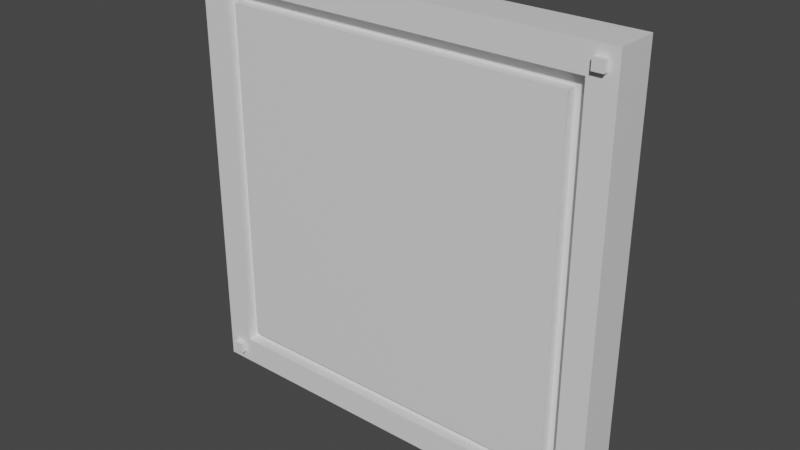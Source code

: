 # Source: wall_tile.blend  (saved by Blender 2.93.21; exported with 4.5.12 LTS)
import bpy
from mathutils import Matrix  # noqa: F401  (used for matrix-valued properties, if any)

bpy.ops.wm.read_factory_settings(use_empty=True)
scene = bpy.context.scene
scene.name = 'Scene'

# ---- collections
col_collection = bpy.data.collections.new('Collection'); scene.collection.children.link(col_collection)

# ---- materials (node trees are filled in below, after node groups)
mat_material_001 = bpy.data.materials.new('Material.001')
mat_material_001.alpha_threshold = 0.0
mat_material_001.use_transparent_shadow = False
mat_material_001.line_color = (0.0, 0.0, 0.0, 1.0)
mat_material = bpy.data.materials.new('Material')
mat_material.alpha_threshold = 0.0
mat_material.use_transparent_shadow = False
mat_material.line_color = (0.0, 0.0, 0.0, 1.0)

# ---- material node trees
mat_material_001.use_nodes = True; mat_material_001.node_tree.nodes.clear()
_N = mat_material_001.node_tree.nodes; _L = mat_material_001.node_tree.links
n0 = _N.new('ShaderNodeOutputMaterial'); n0.name = 'Material Output'; n0.location = (300, 300)
n1 = _N.new('ShaderNodeBsdfPrincipled'); n1.name = 'Principled BSDF'; n1.location = (10, 300)
n1.distribution = 'GGX'
n1.subsurface_method = 'BURLEY'
n1.inputs[2].default_value = 0.4
n1.inputs[3].default_value = 1.45
n1.inputs[27].default_value = (0.0, 0.0, 0.0, 1.0)
n1.inputs[28].default_value = 1.0
_L.new(n1.outputs[0], n0.inputs[0])
n0.is_active_output = True
mat_material.use_nodes = True; mat_material.node_tree.nodes.clear()
_N = mat_material.node_tree.nodes; _L = mat_material.node_tree.links
n0 = _N.new('ShaderNodeOutputMaterial'); n0.name = 'Material Output'; n0.location = (300, 300)
n1 = _N.new('ShaderNodeBsdfPrincipled'); n1.name = 'Principled BSDF'; n1.location = (10, 300)
n1.distribution = 'GGX'
n1.subsurface_method = 'BURLEY'
n1.inputs[2].default_value = 0.4
n1.inputs[3].default_value = 1.45
n1.inputs[27].default_value = (0.0, 0.0, 0.0, 1.0)
n1.inputs[28].default_value = 1.0
_L.new(n1.outputs[0], n0.inputs[0])
n0.is_active_output = True

# ---- world
world_world = bpy.data.worlds.new('World'); scene.world = world_world
world_world.use_nodes = True; world_world.node_tree.nodes.clear()
_N = world_world.node_tree.nodes; _L = world_world.node_tree.links
n0 = _N.new('ShaderNodeOutputWorld'); n0.name = 'World Output'; n0.location = (300, 300)
n1 = _N.new('ShaderNodeBackground'); n1.name = 'Background'; n1.location = (10, 300)
n1.inputs[0].default_value = (0.05088, 0.05088, 0.05088, 1.0)
_L.new(n1.outputs[0], n0.inputs[0])
n0.is_active_output = True
world_world.color = (0.05088, 0.05088, 0.05088)
world_world.use_sun_shadow = False
world_world.sun_shadow_jitter_overblur = 0.0

# ---- meshes
me_cube_008 = bpy.data.meshes.new('Cube.008')
me_cube_008.from_pydata([(36.25, -5.0, 36.25), (36.25, -5.0, 38.25), (36.25, -3.0, 36.25), (36.25, -3.0, 38.25), (38.25, -5.0, 36.25), (38.25, -5.0, 38.25), (38.25, -3.0, 36.25), (38.25, -3.0, 38.25), (40.0, -4.0, 40.0), (40.0, -4.0, -40.0), (-40.0, -4.0, 40.0), (-40.0, -4.0, -40.0), (-35.0, -2.0, -35.0), (-35.0, -2.0, 35.0), (35.0, -2.0, -35.0), (35.0, -2.0, 35.0), (-32.5, -2.0, -32.5), (-32.5, -2.0, 32.5), (32.5, -2.0, -32.5), (32.5, -2.0, 32.5), (-35.0, -4.0, 35.0), (-32.5, -4.0, 32.5), (32.5, -4.0, -32.5), (35.0, -4.0, 35.0), (35.0, -4.0, -35.0), (32.5, -4.0, 32.5), (-32.5, -4.0, -32.5), (-35.0, -4.0, -35.0), (40.0, 0.0, -40.0), (-40.0, 0.0, -40.0), (-40.0, 0.0, 40.0), (40.0, 0.0, 40.0), (-38.25, -5.0, -38.25), (-38.25, -5.0, -36.25), (-38.25, -3.0, -38.25), (-38.25, -3.0, -36.25), (-36.25, -5.0, -38.25), (-36.25, -5.0, -36.25), (-36.25, -3.0, -38.25), (-36.25, -3.0, -36.25), (36.25, -5.0, -38.25), (36.25, -5.0, -36.25), (36.25, -3.0, -38.25), (36.25, -3.0, -36.25), (38.25, -5.0, -38.25), (38.25, -5.0, -36.25), (38.25, -3.0, -38.25), (38.25, -3.0, -36.25), (-38.25, -5.0, 36.25), (-38.25, -5.0, 38.25), (-38.25, -3.0, 36.25), (-38.25, -3.0, 38.25), (-36.25, -5.0, 36.25), (-36.25, -5.0, 38.25), (-36.25, -3.0, 36.25), (-36.25, -3.0, 38.25), (40.0, 0.0, -40.0), (40.0, -4.0, -40.0), (-40.0, -4.0, -40.0), (-40.0, 0.0, -40.0), (36.25, 5.0, -36.25), (36.25, 5.0, -38.25), (36.25, 3.0, -36.25), (36.25, 3.0, -38.25), (38.25, 5.0, -36.25), (38.25, 5.0, -38.25), (38.25, 3.0, -36.25), (38.25, 3.0, -38.25), (40.0, 4.0, -40.0), (40.0, 4.0, 40.0), (-40.0, 4.0, -40.0), (-40.0, 4.0, 40.0), (-35.0, 2.0, 35.0), (-35.0, 2.0, -35.0), (35.0, 2.0, 35.0), (35.0, 2.0, -35.0), (-32.5, 2.0, 32.5), (-32.5, 2.0, -32.5), (32.5, 2.0, 32.5), (32.5, 2.0, -32.5), (-35.0, 4.0, -35.0), (-32.5, 4.0, -32.5), (32.5, 4.0, 32.5), (35.0, 4.0, -35.0), (35.0, 4.0, 35.0), (32.5, 4.0, -32.5), (-32.5, 4.0, 32.5), (-35.0, 4.0, 35.0), (40.0, -3.497e-06, 40.0), (-40.0, -3.497e-06, 40.0), (-40.0, 3.497e-06, -40.0), (40.0, 3.497e-06, -40.0), (-38.25, 5.0, 38.25), (-38.25, 5.0, 36.25), (-38.25, 3.0, 38.25), (-38.25, 3.0, 36.25), (-36.25, 5.0, 38.25), (-36.25, 5.0, 36.25), (-36.25, 3.0, 38.25), (-36.25, 3.0, 36.25), (36.25, 5.0, 38.25), (36.25, 5.0, 36.25), (36.25, 3.0, 38.25), (36.25, 3.0, 36.25), (38.25, 5.0, 38.25), (38.25, 5.0, 36.25), (38.25, 3.0, 38.25), (38.25, 3.0, 36.25), (-38.25, 5.0, -36.25), (-38.25, 5.0, -38.25), (-38.25, 3.0, -36.25), (-38.25, 3.0, -38.25), (-36.25, 5.0, -36.25), (-36.25, 5.0, -38.25), (-36.25, 3.0, -36.25), (-36.25, 3.0, -38.25), (40.0, -3.497e-06, 40.0), (40.0, 4.0, 40.0), (-40.0, 4.0, 40.0), (-40.0, -3.497e-06, 40.0)], [], [(0, 1, 3, 2), (2, 3, 7, 6), (6, 7, 5, 4), (4, 5, 1, 0), (2, 6, 4, 0), (7, 3, 1, 5), (23, 24, 9, 8, 10, 11, 27, 20), (25, 21, 26, 22), (27, 11, 9, 24), (12, 13, 20, 27), (14, 15, 19, 18), (19, 15, 13, 12, 14, 18, 16, 17), (15, 14, 24, 23), (24, 14, 12, 27), (20, 13, 15, 23), (17, 16, 26, 21), (22, 18, 19, 25), (26, 16, 18, 22), (25, 19, 17, 21), (8, 31, 30, 10), (31, 28, 29, 30), (28, 9, 57, 56), (10, 30, 29, 11), (8, 9, 28, 31), (32, 33, 35, 34), (34, 35, 39, 38), (38, 39, 37, 36), (36, 37, 33, 32), (34, 38, 36, 32), (39, 35, 33, 37), (40, 41, 43, 42), (42, 43, 47, 46), (46, 47, 45, 44), (44, 45, 41, 40), (42, 46, 44, 40), (47, 43, 41, 45), (48, 49, 51, 50), (50, 51, 55, 54), (54, 55, 53, 52), (52, 53, 49, 48), (50, 54, 52, 48), (55, 51, 49, 53), (57, 58, 59, 56), (29, 28, 56, 59), (11, 29, 59, 58), (9, 11, 58, 57), (60, 61, 63, 62), (62, 63, 67, 66), (66, 67, 65, 64), (64, 65, 61, 60), (62, 66, 64, 60), (67, 63, 61, 65), (83, 84, 69, 68, 70, 71, 87, 80), (85, 81, 86, 82), (87, 71, 69, 84), (72, 73, 80, 87), (74, 75, 79, 78), (79, 75, 73, 72, 74, 78, 76, 77), (75, 74, 84, 83), (84, 74, 72, 87), (80, 73, 75, 83), (77, 76, 86, 81), (82, 78, 79, 85), (86, 76, 78, 82), (85, 79, 77, 81), (68, 91, 90, 70), (91, 88, 89, 90), (88, 69, 117, 116), (70, 90, 89, 71), (68, 69, 88, 91), (92, 93, 95, 94), (94, 95, 99, 98), (98, 99, 97, 96), (96, 97, 93, 92), (94, 98, 96, 92), (99, 95, 93, 97), (100, 101, 103, 102), (102, 103, 107, 106), (106, 107, 105, 104), (104, 105, 101, 100), (102, 106, 104, 100), (107, 103, 101, 105), (108, 109, 111, 110), (110, 111, 115, 114), (114, 115, 113, 112), (112, 113, 109, 108), (110, 114, 112, 108), (115, 111, 109, 113), (117, 118, 119, 116), (89, 88, 116, 119), (71, 89, 119, 118), (69, 71, 118, 117)])
me_cube_008.polygons.foreach_set('material_index', [0, 0, 0, 0, 0, 0, 0, 0, 0, 0, 0, 0, 0, 0, 0, 0, 0, 0, 0, 0, 0, 0, 0, 0, 0, 0, 0, 0, 0, 0, 0, 0, 0, 0, 0, 0, 0, 0, 0, 0, 0, 0, 0, 0, 0, 0, 1, 1, 1, 1, 1, 1, 1, 1, 1, 1, 1, 1, 1, 1, 1, 1, 1, 1, 1, 1, 1, 1, 1, 1, 1, 1, 1, 1, 1, 1, 1, 1, 1, 1, 1, 1, 1, 1, 1, 1, 1, 1, 1, 1, 1, 1])
_uv = me_cube_008.uv_layers.new(name='UVMap')
_uv.uv.foreach_set('vector', [0.375, 0.0, 0.625, 0.0, 0.625, 0.25, 0.375, 0.25, 0.375, 0.25, 0.625, 0.25, 0.625, 0.5, 0.375, 0.5, 0.375, 0.5, 0.625, 0.5, 0.625, 0.75, 0.375, 0.75, 0.375, 0.75, 0.625, 0.75, 0.625, 1.0, 0.375, 1.0, 0.125, 0.5, 0.375, 0.5, 0.375, 0.75, 0.125, 0.75, 0.625, 0.5, 0.875, 0.5, 0.875, 0.75, 0.625, 0.75, 0.6094, 0.7656, 0.3906, 0.7656, 0.375, 0.75, 0.625, 0.75, 0.625, 1.0, 0.375, 1.0, 0.3906, 0.9844, 0.6094, 0.9844, 0.6016, 0.7734, 0.6016, 0.9766, 0.3984, 0.9766, 0.3984, 0.7734, 0.3906, 0.9844, 0.375, 1.0, 0.375, 0.75, 0.3906, 0.7656, 0.375, 0.25, 0.625, 0.25, 0.625, 0.0, 0.375, 2.384e-07, 0.375, 0.5, 0.625, 0.5, 0.6161, 0.4911, 0.3839, 0.4911, 0.6161, 0.4911, 0.625, 0.5, 0.625, 0.25, 0.375, 0.25, 0.375, 0.5, 0.3839, 0.4911, 0.3839, 0.2589, 0.6161, 0.2589, 0.625, 0.5, 0.375, 0.5, 0.375, 0.75, 0.625, 0.75, 0.375, 0.75, 0.375, 0.5, 0.125, 0.5, 0.125, 0.75, 0.875, 0.75, 0.875, 0.5, 0.625, 0.5, 0.625, 0.75, 0.625, 0.25, 0.375, 0.25, 0.375, 0.0, 0.625, 2.384e-07, 0.375, 0.75, 0.375, 0.5, 0.625, 0.5, 0.625, 0.75, 0.125, 0.75, 0.125, 0.5, 0.375, 0.5, 0.375, 0.75, 0.625, 0.75, 0.625, 0.5, 0.875, 0.5, 0.875, 0.75, 0.625, 0.75, 0.0, 0.0, 0.0, 0.0, 0.625, 1.0, 0.0, 0.0, 0.0, 0.0, 0.0, 0.0, 0.0, 0.0, 0.0, 0.0, 0.375, 0.75, 0.375, 0.75, 0.0, 0.0, 0.625, 1.0, 0.0, 0.0, 0.0, 0.0, 0.375, 1.0, 0.625, 0.75, 0.375, 0.75, 0.0, 0.0, 0.0, 0.0, 0.375, 0.0, 0.625, 0.0, 0.625, 0.25, 0.375, 0.25, 0.375, 0.25, 0.625, 0.25, 0.625, 0.5, 0.375, 0.5, 0.375, 0.5, 0.625, 0.5, 0.625, 0.75, 0.375, 0.75, 0.375, 0.75, 0.625, 0.75, 0.625, 1.0, 0.375, 1.0, 0.125, 0.5, 0.375, 0.5, 0.375, 0.75, 0.125, 0.75, 0.625, 0.5, 0.875, 0.5, 0.875, 0.75, 0.625, 0.75, 0.375, 0.0, 0.625, 0.0, 0.625, 0.25, 0.375, 0.25, 0.375, 0.25, 0.625, 0.25, 0.625, 0.5, 0.375, 0.5, 0.375, 0.5, 0.625, 0.5, 0.625, 0.75, 0.375, 0.75, 0.375, 0.75, 0.625, 0.75, 0.625, 1.0, 0.375, 1.0, 0.125, 0.5, 0.375, 0.5, 0.375, 0.75, 0.125, 0.75, 0.625, 0.5, 0.875, 0.5, 0.875, 0.75, 0.625, 0.75, 0.375, 0.0, 0.625, 0.0, 0.625, 0.25, 0.375, 0.25, 0.375, 0.25, 0.625, 0.25, 0.625, 0.5, 0.375, 0.5, 0.375, 0.5, 0.625, 0.5, 0.625, 0.75, 0.375, 0.75, 0.375, 0.75, 0.625, 0.75, 0.625, 1.0, 0.375, 1.0, 0.125, 0.5, 0.375, 0.5, 0.375, 0.75, 0.125, 0.75, 0.625, 0.5, 0.875, 0.5, 0.875, 0.75, 0.625, 0.75, 0.375, 0.75, 0.375, 1.0, 0.0, 0.0, 0.0, 0.0, 0.0, 0.0, 0.0, 0.0, 0.0, 0.0, 0.0, 0.0, 0.375, 1.0, 0.0, 0.0, 0.0, 0.0, 0.375, 1.0, 0.375, 0.75, 0.375, 1.0, 0.375, 1.0, 0.375, 0.75, 0.375, 0.0, 0.625, 0.0, 0.625, 0.25, 0.375, 0.25, 0.375, 0.25, 0.625, 0.25, 0.625, 0.5, 0.375, 0.5, 0.375, 0.5, 0.625, 0.5, 0.625, 0.75, 0.375, 0.75, 0.375, 0.75, 0.625, 0.75, 0.625, 1.0, 0.375, 1.0, 0.125, 0.5, 0.375, 0.5, 0.375, 0.75, 0.125, 0.75, 0.625, 0.5, 0.875, 0.5, 0.875, 0.75, 0.625, 0.75, 0.6094, 0.7656, 0.3906, 0.7656, 0.375, 0.75, 0.625, 0.75, 0.625, 1.0, 0.375, 1.0, 0.3906, 0.9844, 0.6094, 0.9844, 0.6016, 0.7734, 0.6016, 0.9766, 0.3984, 0.9766, 0.3984, 0.7734, 0.3906, 0.9844, 0.375, 1.0, 0.375, 0.75, 0.3906, 0.7656, 0.375, 0.25, 0.625, 0.25, 0.625, 0.0, 0.375, 2.384e-07, 0.375, 0.5, 0.625, 0.5, 0.6161, 0.4911, 0.3839, 0.4911, 0.6161, 0.4911, 0.625, 0.5, 0.625, 0.25, 0.375, 0.25, 0.375, 0.5, 0.3839, 0.4911, 0.3839, 0.2589, 0.6161, 0.2589, 0.625, 0.5, 0.375, 0.5, 0.375, 0.75, 0.625, 0.75, 0.375, 0.75, 0.375, 0.5, 0.125, 0.5, 0.125, 0.75, 0.875, 0.75, 0.875, 0.5, 0.625, 0.5, 0.625, 0.75, 0.625, 0.25, 0.375, 0.25, 0.375, 0.0, 0.625, 2.384e-07, 0.375, 0.75, 0.375, 0.5, 0.625, 0.5, 0.625, 0.75, 0.125, 0.75, 0.125, 0.5, 0.375, 0.5, 0.375, 0.75, 0.625, 0.75, 0.625, 0.5, 0.875, 0.5, 0.875, 0.75, 0.625, 0.75, 0.0, 0.0, 0.0, 0.0, 0.625, 1.0, 0.0, 0.0, 0.0, 0.0, 0.0, 0.0, 0.0, 0.0, 0.0, 0.0, 0.375, 0.75, 0.375, 0.75, 0.0, 0.0, 0.625, 1.0, 0.0, 0.0, 0.0, 0.0, 0.375, 1.0, 0.625, 0.75, 0.375, 0.75, 0.0, 0.0, 0.0, 0.0, 0.375, 0.0, 0.625, 0.0, 0.625, 0.25, 0.375, 0.25, 0.375, 0.25, 0.625, 0.25, 0.625, 0.5, 0.375, 0.5, 0.375, 0.5, 0.625, 0.5, 0.625, 0.75, 0.375, 0.75, 0.375, 0.75, 0.625, 0.75, 0.625, 1.0, 0.375, 1.0, 0.125, 0.5, 0.375, 0.5, 0.375, 0.75, 0.125, 0.75, 0.625, 0.5, 0.875, 0.5, 0.875, 0.75, 0.625, 0.75, 0.375, 0.0, 0.625, 0.0, 0.625, 0.25, 0.375, 0.25, 0.375, 0.25, 0.625, 0.25, 0.625, 0.5, 0.375, 0.5, 0.375, 0.5, 0.625, 0.5, 0.625, 0.75, 0.375, 0.75, 0.375, 0.75, 0.625, 0.75, 0.625, 1.0, 0.375, 1.0, 0.125, 0.5, 0.375, 0.5, 0.375, 0.75, 0.125, 0.75, 0.625, 0.5, 0.875, 0.5, 0.875, 0.75, 0.625, 0.75, 0.375, 0.0, 0.625, 0.0, 0.625, 0.25, 0.375, 0.25, 0.375, 0.25, 0.625, 0.25, 0.625, 0.5, 0.375, 0.5, 0.375, 0.5, 0.625, 0.5, 0.625, 0.75, 0.375, 0.75, 0.375, 0.75, 0.625, 0.75, 0.625, 1.0, 0.375, 1.0, 0.125, 0.5, 0.375, 0.5, 0.375, 0.75, 0.125, 0.75, 0.625, 0.5, 0.875, 0.5, 0.875, 0.75, 0.625, 0.75, 0.375, 0.75, 0.375, 1.0, 0.0, 0.0, 0.0, 0.0, 0.0, 0.0, 0.0, 0.0, 0.0, 0.0, 0.0, 0.0, 0.375, 1.0, 0.0, 0.0, 0.0, 0.0, 0.375, 1.0, 0.375, 0.75, 0.375, 1.0, 0.375, 1.0, 0.375, 0.75])
me_cube_008.materials.append(mat_material_001)
me_cube_008.materials.append(mat_material)
me_cube_008.use_remesh_fix_poles = True
me_cube_008.use_remesh_preserve_attributes = False
me_cube_008.update()

# ---- objects
ob_cube_001 = bpy.data.objects.new('Cube.001', me_cube_008)

# ---- transforms, parenting, visibility, modifiers, constraints
ob_cube_001.location = (-2.384e-07, 0.0, -2.384e-07)
ob_cube_001.rotation_euler = (-3.142, -0.0, 0.0)
ob_cube_001.scale = (0.05, 0.05, 0.05)

# ---- collection membership
col_collection.objects.link(ob_cube_001)

# ---- scene / render settings (as saved in the file)
scene.frame_start = 1; scene.frame_end = 250; scene.frame_set(3)
scene.render.engine = 'BLENDER_EEVEE_NEXT'
scene.cycles.use_denoising = False
scene.cycles.samples = 128
scene.cycles.sampling_pattern = 'TABULATED_SOBOL'
scene.cycles.use_adaptive_sampling = False
scene.cycles.use_light_tree = False
scene.view_settings.view_transform = 'Filmic'
bpy.context.view_layer.update()

# ---- added for rendering (the .blend has no active camera and no usable light): camera, sun
cam_auto = bpy.data.cameras.new('AutoCamera')
cam_auto.lens = 50.0
cam_auto.sensor_width = 36.0
cam_auto.clip_end = 1000.0
ob_auto_camera = bpy.data.objects.new('AutoCamera', cam_auto)
scene.collection.objects.link(ob_auto_camera)
ob_auto_camera.location = (5.25427, -6.30512, 4.20341)
ob_auto_camera.rotation_euler = (1.09748, -7.21219e-08, 0.694738)
scene.camera = ob_auto_camera
light_auto_sun = bpy.data.lights.new('AutoSun', 'SUN')
light_auto_sun.energy = 3.0
light_auto_sun.angle = 0.0523599
ob_auto_sun = bpy.data.objects.new('AutoSun', light_auto_sun)
scene.collection.objects.link(ob_auto_sun)
ob_auto_sun.rotation_euler = (0.872665, 0.174533, 0.523599)
bpy.context.view_layer.update()
